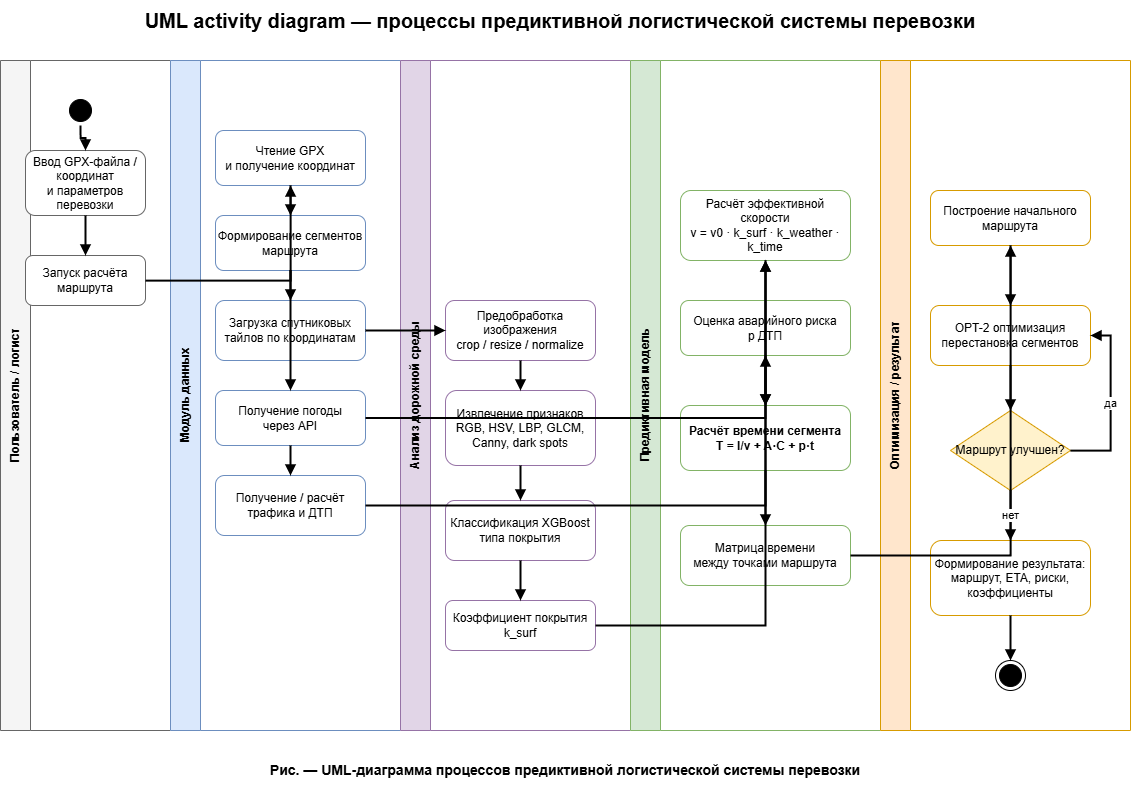

The diagram above was exported from draw.io. Its source (the exported page's mxGraphModel, read from the mxfile embedded in the PNG):
<mxGraphModel dx="2751" dy="1011" grid="1" gridSize="10" guides="1" tooltips="1" connect="1" arrows="1" fold="1" page="1" pageScale="1" pageWidth="850" pageHeight="1100" math="0" shadow="0">
  <root>
    <mxCell id="0" />
    <mxCell id="1" parent="0" />
    <mxCell id="4tj256p5hJF077L97Q97-1" parent="1" style="text;html=1;strokeColor=none;fillColor=none;align=center;verticalAlign=middle;whiteSpace=wrap;fontSize=20;fontStyle=1;" value="UML activity diagram — процессы предиктивной логистической системы перевозки" vertex="1">
      <mxGeometry height="40" width="920" x="120" y="20" as="geometry" />
    </mxCell>
    <mxCell id="4tj256p5hJF077L97Q97-2" parent="1" style="swimlane;html=1;startSize=30;horizontal=0;fillColor=#f5f5f5;strokeColor=#666666;fontStyle=1;" value="Пользователь / логист" vertex="1">
      <mxGeometry height="670" width="170" x="20" y="80" as="geometry" />
    </mxCell>
    <mxCell id="4tj256p5hJF077L97Q97-3" parent="1" style="swimlane;html=1;startSize=30;horizontal=0;fillColor=#dae8fc;strokeColor=#6c8ebf;fontStyle=1;" value="Модуль данных" vertex="1">
      <mxGeometry height="670" width="230" x="190" y="80" as="geometry" />
    </mxCell>
    <mxCell id="4tj256p5hJF077L97Q97-4" parent="1" style="swimlane;html=1;startSize=30;horizontal=0;fillColor=#e1d5e7;strokeColor=#9673a6;fontStyle=1;" value="Анализ дорожной среды" vertex="1">
      <mxGeometry height="670" width="230" x="420" y="80" as="geometry" />
    </mxCell>
    <mxCell id="4tj256p5hJF077L97Q97-5" parent="1" style="swimlane;html=1;startSize=30;horizontal=0;fillColor=#d5e8d4;strokeColor=#82b366;fontStyle=1;" value="Предиктивная модель" vertex="1">
      <mxGeometry height="670" width="250" x="650" y="80" as="geometry" />
    </mxCell>
    <mxCell id="4tj256p5hJF077L97Q97-6" parent="1" style="swimlane;html=1;startSize=30;horizontal=0;fillColor=#ffe6cc;strokeColor=#d79b00;fontStyle=1;" value="Оптимизация / результат" vertex="1">
      <mxGeometry height="670" width="250" x="900" y="80" as="geometry" />
    </mxCell>
    <mxCell id="4tj256p5hJF077L97Q97-7" parent="1" style="ellipse;html=1;shape=startState;fillColor=#000000;strokeColor=#000000;" value="" vertex="1">
      <mxGeometry height="30" width="30" x="85" y="115" as="geometry" />
    </mxCell>
    <mxCell id="4tj256p5hJF077L97Q97-8" parent="1" style="rounded=1;whiteSpace=wrap;html=1;fillColor=#ffffff;strokeColor=#666666;fontSize=12;" value="Ввод GPX-файла / координат&lt;br&gt;и параметров перевозки" vertex="1">
      <mxGeometry height="65" width="120" x="45" y="170" as="geometry" />
    </mxCell>
    <mxCell id="4tj256p5hJF077L97Q97-9" parent="1" style="rounded=1;whiteSpace=wrap;html=1;fillColor=#ffffff;strokeColor=#666666;fontSize=12;" value="Запуск расчёта маршрута" vertex="1">
      <mxGeometry height="50" width="120" x="45" y="275" as="geometry" />
    </mxCell>
    <mxCell id="4tj256p5hJF077L97Q97-10" parent="1" style="rounded=1;whiteSpace=wrap;html=1;fillColor=#ffffff;strokeColor=#6c8ebf;fontSize=12;" value="Чтение GPX&lt;br&gt;и получение координат" vertex="1">
      <mxGeometry height="55" width="150" x="235" y="150" as="geometry" />
    </mxCell>
    <mxCell id="4tj256p5hJF077L97Q97-11" parent="1" style="rounded=1;whiteSpace=wrap;html=1;fillColor=#ffffff;strokeColor=#6c8ebf;fontSize=12;" value="Формирование сегментов&lt;br&gt;маршрута" vertex="1">
      <mxGeometry height="55" width="150" x="235" y="235" as="geometry" />
    </mxCell>
    <mxCell id="4tj256p5hJF077L97Q97-12" parent="1" style="rounded=1;whiteSpace=wrap;html=1;fillColor=#ffffff;strokeColor=#6c8ebf;fontSize=12;" value="Загрузка спутниковых&lt;br&gt;тайлов по координатам" vertex="1">
      <mxGeometry height="60" width="150" x="235" y="320" as="geometry" />
    </mxCell>
    <mxCell id="4tj256p5hJF077L97Q97-13" parent="1" style="rounded=1;whiteSpace=wrap;html=1;fillColor=#ffffff;strokeColor=#6c8ebf;fontSize=12;" value="Получение погоды&lt;br&gt;через API" vertex="1">
      <mxGeometry height="55" width="150" x="235" y="410" as="geometry" />
    </mxCell>
    <mxCell id="4tj256p5hJF077L97Q97-14" parent="1" style="rounded=1;whiteSpace=wrap;html=1;fillColor=#ffffff;strokeColor=#6c8ebf;fontSize=12;" value="Получение / расчёт&lt;br&gt;трафика и ДТП" vertex="1">
      <mxGeometry height="60" width="150" x="235" y="495" as="geometry" />
    </mxCell>
    <mxCell id="4tj256p5hJF077L97Q97-15" parent="1" style="rounded=1;whiteSpace=wrap;html=1;fillColor=#ffffff;strokeColor=#9673a6;fontSize=12;" value="Предобработка изображения&lt;br&gt;crop / resize / normalize" vertex="1">
      <mxGeometry height="60" width="150" x="465" y="320" as="geometry" />
    </mxCell>
    <mxCell id="4tj256p5hJF077L97Q97-16" parent="1" style="rounded=1;whiteSpace=wrap;html=1;fillColor=#ffffff;strokeColor=#9673a6;fontSize=12;" value="Извлечение признаков&lt;br&gt;RGB, HSV, LBP, GLCM,&lt;br&gt;Canny, dark spots" vertex="1">
      <mxGeometry height="75" width="150" x="465" y="410" as="geometry" />
    </mxCell>
    <mxCell id="4tj256p5hJF077L97Q97-17" parent="1" style="rounded=1;whiteSpace=wrap;html=1;fillColor=#ffffff;strokeColor=#9673a6;fontSize=12;" value="Классификация XGBoost&lt;br&gt;типа покрытия" vertex="1">
      <mxGeometry height="60" width="150" x="465" y="520" as="geometry" />
    </mxCell>
    <mxCell id="4tj256p5hJF077L97Q97-18" parent="1" style="rounded=1;whiteSpace=wrap;html=1;fillColor=#ffffff;strokeColor=#9673a6;fontSize=12;" value="Коэффициент покрытия&lt;br&gt;k_surf" vertex="1">
      <mxGeometry height="50" width="150" x="465" y="620" as="geometry" />
    </mxCell>
    <mxCell id="4tj256p5hJF077L97Q97-19" parent="1" style="rounded=1;whiteSpace=wrap;html=1;fillColor=#ffffff;strokeColor=#82b366;fontSize=12;" value="Расчёт эффективной скорости&lt;br&gt;v = v0 · k_surf · k_weather · k_time" vertex="1">
      <mxGeometry height="70" width="170" x="700" y="210" as="geometry" />
    </mxCell>
    <mxCell id="4tj256p5hJF077L97Q97-20" parent="1" style="rounded=1;whiteSpace=wrap;html=1;fillColor=#ffffff;strokeColor=#82b366;fontSize=12;" value="Оценка аварийного риска&lt;br&gt;p ДТП" vertex="1">
      <mxGeometry height="55" width="170" x="700" y="320" as="geometry" />
    </mxCell>
    <mxCell id="4tj256p5hJF077L97Q97-21" parent="1" style="rounded=1;whiteSpace=wrap;html=1;fillColor=#ffffff;strokeColor=#82b366;fontSize=12;fontStyle=1;" value="Расчёт времени сегмента&lt;br&gt;T = l/v + A·C + p·t" vertex="1">
      <mxGeometry height="65" width="170" x="700" y="425" as="geometry" />
    </mxCell>
    <mxCell id="4tj256p5hJF077L97Q97-22" parent="1" style="rounded=1;whiteSpace=wrap;html=1;fillColor=#ffffff;strokeColor=#82b366;fontSize=12;" value="Матрица времени&lt;br&gt;между точками маршрута" vertex="1">
      <mxGeometry height="60" width="170" x="700" y="545" as="geometry" />
    </mxCell>
    <mxCell id="4tj256p5hJF077L97Q97-23" parent="1" style="rounded=1;whiteSpace=wrap;html=1;fillColor=#ffffff;strokeColor=#d79b00;fontSize=12;" value="Построение начального&lt;br&gt;маршрута" vertex="1">
      <mxGeometry height="55" width="160" x="950" y="210" as="geometry" />
    </mxCell>
    <mxCell id="4tj256p5hJF077L97Q97-24" parent="1" style="rounded=1;whiteSpace=wrap;html=1;fillColor=#ffffff;strokeColor=#d79b00;fontSize=12;" value="OPT-2 оптимизация&lt;br&gt;перестановка сегментов" vertex="1">
      <mxGeometry height="60" width="160" x="950" y="325" as="geometry" />
    </mxCell>
    <mxCell id="4tj256p5hJF077L97Q97-25" parent="1" style="rhombus;whiteSpace=wrap;html=1;fillColor=#fff2cc;strokeColor=#d79b00;fontSize=12;" value="Маршрут улучшен?" vertex="1">
      <mxGeometry height="80" width="120" x="970" y="430" as="geometry" />
    </mxCell>
    <mxCell id="4tj256p5hJF077L97Q97-26" parent="1" style="rounded=1;whiteSpace=wrap;html=1;fillColor=#ffffff;strokeColor=#d79b00;fontSize=12;" value="Формирование результата:&lt;br&gt;маршрут, ETA, риски,&lt;br&gt;коэффициенты" vertex="1">
      <mxGeometry height="75" width="160" x="950" y="560" as="geometry" />
    </mxCell>
    <mxCell id="4tj256p5hJF077L97Q97-27" parent="1" style="ellipse;html=1;shape=endState;fillColor=#000000;strokeColor=#000000;" value="" vertex="1">
      <mxGeometry height="30" width="30" x="1015" y="680" as="geometry" />
    </mxCell>
    <mxCell id="4tj256p5hJF077L97Q97-28" edge="1" parent="1" source="4tj256p5hJF077L97Q97-7" style="edgeStyle=orthogonalEdgeStyle;rounded=0;html=1;endArrow=block;endFill=1;strokeWidth=2;" target="4tj256p5hJF077L97Q97-8">
      <mxGeometry relative="1" as="geometry" />
    </mxCell>
    <mxCell id="4tj256p5hJF077L97Q97-29" edge="1" parent="1" source="4tj256p5hJF077L97Q97-8" style="edgeStyle=orthogonalEdgeStyle;rounded=0;html=1;endArrow=block;endFill=1;strokeWidth=2;" target="4tj256p5hJF077L97Q97-9">
      <mxGeometry relative="1" as="geometry" />
    </mxCell>
    <mxCell id="4tj256p5hJF077L97Q97-30" edge="1" parent="1" source="4tj256p5hJF077L97Q97-9" style="edgeStyle=orthogonalEdgeStyle;rounded=0;html=1;endArrow=block;endFill=1;strokeWidth=2;" target="4tj256p5hJF077L97Q97-10">
      <mxGeometry relative="1" as="geometry" />
    </mxCell>
    <mxCell id="4tj256p5hJF077L97Q97-31" edge="1" parent="1" source="4tj256p5hJF077L97Q97-10" style="edgeStyle=orthogonalEdgeStyle;rounded=0;html=1;endArrow=block;endFill=1;strokeWidth=2;" target="4tj256p5hJF077L97Q97-11">
      <mxGeometry relative="1" as="geometry" />
    </mxCell>
    <mxCell id="4tj256p5hJF077L97Q97-32" edge="1" parent="1" source="4tj256p5hJF077L97Q97-11" style="edgeStyle=orthogonalEdgeStyle;rounded=0;html=1;endArrow=block;endFill=1;strokeWidth=2;" target="4tj256p5hJF077L97Q97-12">
      <mxGeometry relative="1" as="geometry" />
    </mxCell>
    <mxCell id="4tj256p5hJF077L97Q97-33" edge="1" parent="1" source="4tj256p5hJF077L97Q97-12" style="edgeStyle=orthogonalEdgeStyle;rounded=0;html=1;endArrow=block;endFill=1;strokeWidth=2;" target="4tj256p5hJF077L97Q97-15">
      <mxGeometry relative="1" as="geometry" />
    </mxCell>
    <mxCell id="4tj256p5hJF077L97Q97-34" edge="1" parent="1" source="4tj256p5hJF077L97Q97-15" style="edgeStyle=orthogonalEdgeStyle;rounded=0;html=1;endArrow=block;endFill=1;strokeWidth=2;" target="4tj256p5hJF077L97Q97-16">
      <mxGeometry relative="1" as="geometry" />
    </mxCell>
    <mxCell id="4tj256p5hJF077L97Q97-35" edge="1" parent="1" source="4tj256p5hJF077L97Q97-16" style="edgeStyle=orthogonalEdgeStyle;rounded=0;html=1;endArrow=block;endFill=1;strokeWidth=2;" target="4tj256p5hJF077L97Q97-17">
      <mxGeometry relative="1" as="geometry" />
    </mxCell>
    <mxCell id="4tj256p5hJF077L97Q97-36" edge="1" parent="1" source="4tj256p5hJF077L97Q97-17" style="edgeStyle=orthogonalEdgeStyle;rounded=0;html=1;endArrow=block;endFill=1;strokeWidth=2;" target="4tj256p5hJF077L97Q97-18">
      <mxGeometry relative="1" as="geometry" />
    </mxCell>
    <mxCell id="4tj256p5hJF077L97Q97-37" edge="1" parent="1" source="4tj256p5hJF077L97Q97-11" style="edgeStyle=orthogonalEdgeStyle;rounded=0;html=1;endArrow=block;endFill=1;strokeWidth=2;" target="4tj256p5hJF077L97Q97-13">
      <mxGeometry relative="1" as="geometry" />
    </mxCell>
    <mxCell id="4tj256p5hJF077L97Q97-38" edge="1" parent="1" source="4tj256p5hJF077L97Q97-13" style="edgeStyle=orthogonalEdgeStyle;rounded=0;html=1;endArrow=block;endFill=1;strokeWidth=2;" target="4tj256p5hJF077L97Q97-14">
      <mxGeometry relative="1" as="geometry" />
    </mxCell>
    <mxCell id="4tj256p5hJF077L97Q97-39" edge="1" parent="1" source="4tj256p5hJF077L97Q97-13" style="edgeStyle=orthogonalEdgeStyle;rounded=0;html=1;endArrow=block;endFill=1;strokeWidth=2;" target="4tj256p5hJF077L97Q97-19">
      <mxGeometry relative="1" as="geometry" />
    </mxCell>
    <mxCell id="4tj256p5hJF077L97Q97-40" edge="1" parent="1" source="4tj256p5hJF077L97Q97-14" style="edgeStyle=orthogonalEdgeStyle;rounded=0;html=1;endArrow=block;endFill=1;strokeWidth=2;" target="4tj256p5hJF077L97Q97-20">
      <mxGeometry relative="1" as="geometry" />
    </mxCell>
    <mxCell id="4tj256p5hJF077L97Q97-41" edge="1" parent="1" source="4tj256p5hJF077L97Q97-18" style="edgeStyle=orthogonalEdgeStyle;rounded=0;html=1;endArrow=block;endFill=1;strokeWidth=2;" target="4tj256p5hJF077L97Q97-19">
      <mxGeometry relative="1" as="geometry" />
    </mxCell>
    <mxCell id="4tj256p5hJF077L97Q97-42" edge="1" parent="1" source="4tj256p5hJF077L97Q97-19" style="edgeStyle=orthogonalEdgeStyle;rounded=0;html=1;endArrow=block;endFill=1;strokeWidth=2;" target="4tj256p5hJF077L97Q97-21">
      <mxGeometry relative="1" as="geometry" />
    </mxCell>
    <mxCell id="4tj256p5hJF077L97Q97-43" edge="1" parent="1" source="4tj256p5hJF077L97Q97-20" style="edgeStyle=orthogonalEdgeStyle;rounded=0;html=1;endArrow=block;endFill=1;strokeWidth=2;" target="4tj256p5hJF077L97Q97-21">
      <mxGeometry relative="1" as="geometry" />
    </mxCell>
    <mxCell id="4tj256p5hJF077L97Q97-44" edge="1" parent="1" source="4tj256p5hJF077L97Q97-21" style="edgeStyle=orthogonalEdgeStyle;rounded=0;html=1;endArrow=block;endFill=1;strokeWidth=2;" target="4tj256p5hJF077L97Q97-22">
      <mxGeometry relative="1" as="geometry" />
    </mxCell>
    <mxCell id="4tj256p5hJF077L97Q97-45" edge="1" parent="1" source="4tj256p5hJF077L97Q97-22" style="edgeStyle=orthogonalEdgeStyle;rounded=0;html=1;endArrow=block;endFill=1;strokeWidth=2;" target="4tj256p5hJF077L97Q97-23">
      <mxGeometry relative="1" as="geometry" />
    </mxCell>
    <mxCell id="4tj256p5hJF077L97Q97-46" edge="1" parent="1" source="4tj256p5hJF077L97Q97-23" style="edgeStyle=orthogonalEdgeStyle;rounded=0;html=1;endArrow=block;endFill=1;strokeWidth=2;" target="4tj256p5hJF077L97Q97-24">
      <mxGeometry relative="1" as="geometry" />
    </mxCell>
    <mxCell id="4tj256p5hJF077L97Q97-47" edge="1" parent="1" source="4tj256p5hJF077L97Q97-24" style="edgeStyle=orthogonalEdgeStyle;rounded=0;html=1;endArrow=block;endFill=1;strokeWidth=2;" target="4tj256p5hJF077L97Q97-25">
      <mxGeometry relative="1" as="geometry" />
    </mxCell>
    <mxCell id="4tj256p5hJF077L97Q97-48" edge="1" parent="1" source="4tj256p5hJF077L97Q97-25" style="edgeStyle=orthogonalEdgeStyle;rounded=0;html=1;endArrow=block;endFill=1;strokeWidth=2;" target="4tj256p5hJF077L97Q97-26" value="нет">
      <mxGeometry relative="1" as="geometry" />
    </mxCell>
    <mxCell id="4tj256p5hJF077L97Q97-49" edge="1" parent="1" source="4tj256p5hJF077L97Q97-25" style="edgeStyle=orthogonalEdgeStyle;rounded=0;html=1;endArrow=block;endFill=1;strokeWidth=2;" target="4tj256p5hJF077L97Q97-24" value="да">
      <mxGeometry relative="1" as="geometry">
        <Array as="points">
          <mxPoint x="1130" y="470" />
          <mxPoint x="1130" y="355" />
        </Array>
      </mxGeometry>
    </mxCell>
    <mxCell id="4tj256p5hJF077L97Q97-50" edge="1" parent="1" source="4tj256p5hJF077L97Q97-26" style="edgeStyle=orthogonalEdgeStyle;rounded=0;html=1;endArrow=block;endFill=1;strokeWidth=2;" target="4tj256p5hJF077L97Q97-27">
      <mxGeometry relative="1" as="geometry" />
    </mxCell>
    <mxCell id="4tj256p5hJF077L97Q97-51" parent="1" style="text;html=1;strokeColor=none;fillColor=none;align=center;verticalAlign=middle;whiteSpace=wrap;fontSize=14;fontStyle=1;" value="Рис. — UML-диаграмма процессов предиктивной логистической системы перевозки" vertex="1">
      <mxGeometry height="30" width="850" x="160" y="775" as="geometry" />
    </mxCell>
  </root>
</mxGraphModel>